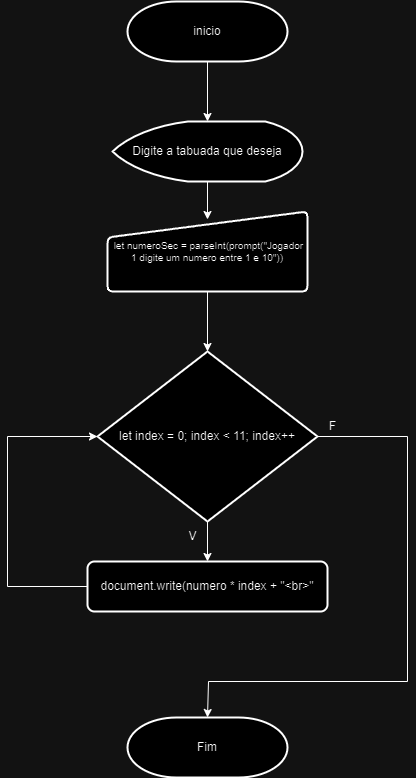

The diagram above was exported from draw.io. Its source (the exported page's mxGraphModel, read from the mxfile embedded in the PNG):
<mxGraphModel dx="1434" dy="1949" grid="1" gridSize="10" guides="1" tooltips="1" connect="1" arrows="1" fold="1" page="1" pageScale="1" pageWidth="827" pageHeight="1169" math="0" shadow="0">
  <root>
    <mxCell id="0" />
    <mxCell id="1" parent="0" />
    <mxCell id="DhpHMfOzQ_0vbBGYMmqL-18" style="edgeStyle=orthogonalEdgeStyle;rounded=0;orthogonalLoop=1;jettySize=auto;html=1;exitX=0.5;exitY=1;exitDx=0;exitDy=0;exitPerimeter=0;entryX=0.5;entryY=0;entryDx=0;entryDy=0;entryPerimeter=0;" edge="1" parent="1" source="DhpHMfOzQ_0vbBGYMmqL-1" target="DhpHMfOzQ_0vbBGYMmqL-13">
      <mxGeometry relative="1" as="geometry" />
    </mxCell>
    <mxCell id="DhpHMfOzQ_0vbBGYMmqL-1" value="inicio" style="strokeWidth=2;html=1;shape=mxgraph.flowchart.terminator;whiteSpace=wrap;" vertex="1" parent="1">
      <mxGeometry x="320" y="-1110" width="160" height="60" as="geometry" />
    </mxCell>
    <mxCell id="DhpHMfOzQ_0vbBGYMmqL-4" style="edgeStyle=orthogonalEdgeStyle;rounded=0;orthogonalLoop=1;jettySize=auto;html=1;exitX=0.5;exitY=1;exitDx=0;exitDy=0;exitPerimeter=0;entryX=0.5;entryY=0;entryDx=0;entryDy=0;" edge="1" parent="1" source="DhpHMfOzQ_0vbBGYMmqL-2" target="DhpHMfOzQ_0vbBGYMmqL-3">
      <mxGeometry relative="1" as="geometry" />
    </mxCell>
    <mxCell id="DhpHMfOzQ_0vbBGYMmqL-7" style="edgeStyle=orthogonalEdgeStyle;rounded=0;orthogonalLoop=1;jettySize=auto;html=1;exitX=1;exitY=0.5;exitDx=0;exitDy=0;exitPerimeter=0;entryX=0.5;entryY=0;entryDx=0;entryDy=0;entryPerimeter=0;" edge="1" parent="1" source="DhpHMfOzQ_0vbBGYMmqL-2" target="DhpHMfOzQ_0vbBGYMmqL-8">
      <mxGeometry relative="1" as="geometry">
        <mxPoint x="400" y="-420" as="targetPoint" />
        <Array as="points">
          <mxPoint x="600" y="-675" />
          <mxPoint x="600" y="-430" />
          <mxPoint x="401" y="-430" />
        </Array>
      </mxGeometry>
    </mxCell>
    <mxCell id="DhpHMfOzQ_0vbBGYMmqL-2" value="let index = 0; index &lt; 11; index++" style="strokeWidth=2;shape=mxgraph.flowchart.decision;whiteSpace=wrap;strokeColor=default;" vertex="1" parent="1">
      <mxGeometry x="290" y="-760" width="220" height="170" as="geometry" />
    </mxCell>
    <mxCell id="DhpHMfOzQ_0vbBGYMmqL-5" style="edgeStyle=orthogonalEdgeStyle;rounded=0;orthogonalLoop=1;jettySize=auto;html=1;exitX=0;exitY=0.5;exitDx=0;exitDy=0;entryX=0;entryY=0.5;entryDx=0;entryDy=0;entryPerimeter=0;" edge="1" parent="1" source="DhpHMfOzQ_0vbBGYMmqL-3" target="DhpHMfOzQ_0vbBGYMmqL-2">
      <mxGeometry relative="1" as="geometry">
        <mxPoint x="200" y="-670" as="targetPoint" />
        <Array as="points">
          <mxPoint x="200" y="-525" />
          <mxPoint x="200" y="-675" />
        </Array>
      </mxGeometry>
    </mxCell>
    <mxCell id="DhpHMfOzQ_0vbBGYMmqL-3" value="document.write(numero * index + &quot;&lt;br&gt;&quot;" style="rounded=1;whiteSpace=wrap;absoluteArcSize=1;arcSize=14;strokeWidth=2;" vertex="1" parent="1">
      <mxGeometry x="280" y="-550" width="240" height="50" as="geometry" />
    </mxCell>
    <mxCell id="DhpHMfOzQ_0vbBGYMmqL-8" value="Fim" style="strokeWidth=2;html=1;shape=mxgraph.flowchart.terminator;whiteSpace=wrap;" vertex="1" parent="1">
      <mxGeometry x="320" y="-394" width="160" height="60" as="geometry" />
    </mxCell>
    <mxCell id="DhpHMfOzQ_0vbBGYMmqL-11" value="V" style="text;html=1;align=center;verticalAlign=middle;resizable=0;points=[];autosize=1;strokeColor=none;fillColor=none;" vertex="1" parent="1">
      <mxGeometry x="370" y="-590" width="30" height="30" as="geometry" />
    </mxCell>
    <mxCell id="DhpHMfOzQ_0vbBGYMmqL-12" value="F" style="text;html=1;align=center;verticalAlign=middle;resizable=0;points=[];autosize=1;strokeColor=none;fillColor=none;" vertex="1" parent="1">
      <mxGeometry x="510" y="-700" width="30" height="30" as="geometry" />
    </mxCell>
    <mxCell id="DhpHMfOzQ_0vbBGYMmqL-17" style="edgeStyle=orthogonalEdgeStyle;rounded=0;orthogonalLoop=1;jettySize=auto;html=1;exitX=0.5;exitY=1;exitDx=0;exitDy=0;exitPerimeter=0;entryX=0.5;entryY=0.1;entryDx=0;entryDy=0;entryPerimeter=0;" edge="1" parent="1" source="DhpHMfOzQ_0vbBGYMmqL-13" target="DhpHMfOzQ_0vbBGYMmqL-14">
      <mxGeometry relative="1" as="geometry" />
    </mxCell>
    <mxCell id="DhpHMfOzQ_0vbBGYMmqL-13" value="Digite a tabuada que deseja" style="strokeWidth=2;shape=mxgraph.flowchart.display;whiteSpace=wrap;" vertex="1" parent="1">
      <mxGeometry x="305" y="-990" width="190" height="60" as="geometry" />
    </mxCell>
    <mxCell id="DhpHMfOzQ_0vbBGYMmqL-15" style="edgeStyle=orthogonalEdgeStyle;rounded=0;orthogonalLoop=1;jettySize=auto;html=1;exitX=0.5;exitY=1;exitDx=0;exitDy=0;entryX=0.5;entryY=0;entryDx=0;entryDy=0;entryPerimeter=0;" edge="1" parent="1" source="DhpHMfOzQ_0vbBGYMmqL-14" target="DhpHMfOzQ_0vbBGYMmqL-2">
      <mxGeometry relative="1" as="geometry" />
    </mxCell>
    <mxCell id="DhpHMfOzQ_0vbBGYMmqL-14" value=" let numeroSec = parseInt(prompt(&quot;Jogador 1 digite um numero entre 1 e 10&quot;))" style="strokeWidth=2;shape=manualInput;whiteSpace=wrap;rounded=1;size=26;arcSize=11;fontSize=10;" vertex="1" parent="1">
      <mxGeometry x="300" y="-900" width="200" height="80" as="geometry" />
    </mxCell>
  </root>
</mxGraphModel>